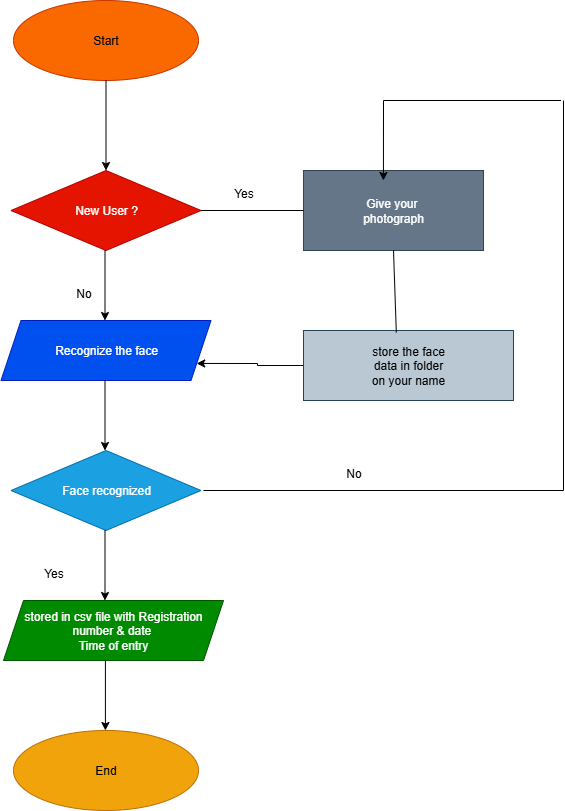

The diagram above was exported from draw.io. Its source (the exported page's mxGraphModel, read from the mxfile embedded in the PNG):
<mxGraphModel dx="1737" dy="937" grid="1" gridSize="10" guides="1" tooltips="1" connect="1" arrows="1" fold="1" page="1" pageScale="1" pageWidth="850" pageHeight="1100" math="0" shadow="0">
  <root>
    <mxCell id="0" />
    <mxCell id="1" parent="0" />
    <mxCell id="bkhmaN-Nq8OSY0jQhgh--1" value="Start" style="ellipse;whiteSpace=wrap;html=1;fillColor=#fa6800;strokeColor=#C73500;fontColor=#000000;" vertex="1" parent="1">
      <mxGeometry x="250" y="30" width="185" height="80" as="geometry" />
    </mxCell>
    <mxCell id="bkhmaN-Nq8OSY0jQhgh--2" value="" style="endArrow=classic;html=1;rounded=0;exitX=0.5;exitY=1;exitDx=0;exitDy=0;entryX=0.5;entryY=0;entryDx=0;entryDy=0;" edge="1" parent="1" source="bkhmaN-Nq8OSY0jQhgh--1" target="bkhmaN-Nq8OSY0jQhgh--3">
      <mxGeometry width="50" height="50" relative="1" as="geometry">
        <mxPoint x="400" y="320" as="sourcePoint" />
        <mxPoint x="426" y="200" as="targetPoint" />
      </mxGeometry>
    </mxCell>
    <mxCell id="bkhmaN-Nq8OSY0jQhgh--3" value="New User ?" style="rhombus;whiteSpace=wrap;html=1;fillColor=#e51400;fontColor=#ffffff;strokeColor=#B20000;" vertex="1" parent="1">
      <mxGeometry x="247.5" y="200" width="190" height="80" as="geometry" />
    </mxCell>
    <mxCell id="bkhmaN-Nq8OSY0jQhgh--4" value="Recognize the face" style="shape=parallelogram;perimeter=parallelogramPerimeter;whiteSpace=wrap;html=1;fixedSize=1;fillColor=#0050ef;fontColor=#ffffff;strokeColor=#001DBC;" vertex="1" parent="1">
      <mxGeometry x="237.5" y="350" width="210" height="60" as="geometry" />
    </mxCell>
    <mxCell id="bkhmaN-Nq8OSY0jQhgh--5" value="" style="endArrow=classic;html=1;rounded=0;exitX=0.5;exitY=1;exitDx=0;exitDy=0;" edge="1" parent="1">
      <mxGeometry width="50" height="50" relative="1" as="geometry">
        <mxPoint x="341.5" y="280" as="sourcePoint" />
        <mxPoint x="341.5" y="350" as="targetPoint" />
      </mxGeometry>
    </mxCell>
    <mxCell id="bkhmaN-Nq8OSY0jQhgh--6" value="" style="endArrow=classic;html=1;rounded=0;exitX=0.5;exitY=1;exitDx=0;exitDy=0;" edge="1" parent="1">
      <mxGeometry width="50" height="50" relative="1" as="geometry">
        <mxPoint x="341.5" y="410" as="sourcePoint" />
        <mxPoint x="341.5" y="480" as="targetPoint" />
      </mxGeometry>
    </mxCell>
    <mxCell id="bkhmaN-Nq8OSY0jQhgh--7" value="Face recognized" style="rhombus;whiteSpace=wrap;html=1;fillColor=#1ba1e2;fontColor=#ffffff;strokeColor=#006EAF;" vertex="1" parent="1">
      <mxGeometry x="247.5" y="480" width="190" height="80" as="geometry" />
    </mxCell>
    <mxCell id="bkhmaN-Nq8OSY0jQhgh--8" value="" style="endArrow=classic;html=1;rounded=0;exitX=0.5;exitY=1;exitDx=0;exitDy=0;" edge="1" parent="1">
      <mxGeometry width="50" height="50" relative="1" as="geometry">
        <mxPoint x="341.5" y="560" as="sourcePoint" />
        <mxPoint x="341.5" y="630" as="targetPoint" />
      </mxGeometry>
    </mxCell>
    <mxCell id="bkhmaN-Nq8OSY0jQhgh--9" value="End" style="ellipse;whiteSpace=wrap;html=1;fillColor=#f0a30a;fontColor=#000000;strokeColor=#BD7000;" vertex="1" parent="1">
      <mxGeometry x="250" y="760" width="185" height="80" as="geometry" />
    </mxCell>
    <mxCell id="bkhmaN-Nq8OSY0jQhgh--10" value="Give your&amp;nbsp;&lt;div&gt;photograph&lt;/div&gt;" style="rounded=0;whiteSpace=wrap;html=1;fillColor=#647687;fontColor=#ffffff;strokeColor=#314354;" vertex="1" parent="1">
      <mxGeometry x="540" y="200" width="180" height="80" as="geometry" />
    </mxCell>
    <mxCell id="bkhmaN-Nq8OSY0jQhgh--14" style="edgeStyle=orthogonalEdgeStyle;rounded=0;orthogonalLoop=1;jettySize=auto;html=1;exitX=0;exitY=0.5;exitDx=0;exitDy=0;entryX=1;entryY=0.75;entryDx=0;entryDy=0;" edge="1" parent="1" source="bkhmaN-Nq8OSY0jQhgh--12" target="bkhmaN-Nq8OSY0jQhgh--4">
      <mxGeometry relative="1" as="geometry">
        <mxPoint x="450" y="396" as="targetPoint" />
        <Array as="points">
          <mxPoint x="494" y="395" />
          <mxPoint x="494" y="393" />
        </Array>
      </mxGeometry>
    </mxCell>
    <mxCell id="bkhmaN-Nq8OSY0jQhgh--12" value="store the face&lt;div&gt;data in folder&lt;/div&gt;&lt;div&gt;on your name&lt;/div&gt;" style="rounded=0;whiteSpace=wrap;html=1;fillColor=#bac8d3;strokeColor=#23445d;" vertex="1" parent="1">
      <mxGeometry x="540" y="360" width="210" height="70" as="geometry" />
    </mxCell>
    <mxCell id="bkhmaN-Nq8OSY0jQhgh--13" value="" style="endArrow=none;html=1;rounded=0;exitX=1;exitY=0.5;exitDx=0;exitDy=0;entryX=0;entryY=0.5;entryDx=0;entryDy=0;" edge="1" parent="1" source="bkhmaN-Nq8OSY0jQhgh--3" target="bkhmaN-Nq8OSY0jQhgh--10">
      <mxGeometry width="50" height="50" relative="1" as="geometry">
        <mxPoint x="460" y="250" as="sourcePoint" />
        <mxPoint x="510" y="200" as="targetPoint" />
        <Array as="points" />
      </mxGeometry>
    </mxCell>
    <mxCell id="bkhmaN-Nq8OSY0jQhgh--15" value="" style="endArrow=none;html=1;rounded=0;exitX=0.5;exitY=1;exitDx=0;exitDy=0;entryX=0.442;entryY=0.029;entryDx=0;entryDy=0;entryPerimeter=0;" edge="1" parent="1" source="bkhmaN-Nq8OSY0jQhgh--10" target="bkhmaN-Nq8OSY0jQhgh--12">
      <mxGeometry width="50" height="50" relative="1" as="geometry">
        <mxPoint x="579" y="320" as="sourcePoint" />
        <mxPoint x="681" y="320" as="targetPoint" />
        <Array as="points" />
      </mxGeometry>
    </mxCell>
    <mxCell id="bkhmaN-Nq8OSY0jQhgh--17" value="" style="endArrow=none;html=1;rounded=0;" edge="1" parent="1">
      <mxGeometry width="50" height="50" relative="1" as="geometry">
        <mxPoint x="440" y="520" as="sourcePoint" />
        <mxPoint x="800" y="520" as="targetPoint" />
      </mxGeometry>
    </mxCell>
    <mxCell id="bkhmaN-Nq8OSY0jQhgh--18" value="" style="endArrow=none;html=1;rounded=0;" edge="1" parent="1">
      <mxGeometry width="50" height="50" relative="1" as="geometry">
        <mxPoint x="800" y="130" as="sourcePoint" />
        <mxPoint x="800" y="520" as="targetPoint" />
      </mxGeometry>
    </mxCell>
    <mxCell id="bkhmaN-Nq8OSY0jQhgh--19" value="" style="endArrow=none;html=1;rounded=0;" edge="1" parent="1">
      <mxGeometry width="50" height="50" relative="1" as="geometry">
        <mxPoint x="620" y="130" as="sourcePoint" />
        <mxPoint x="797.5" y="130" as="targetPoint" />
      </mxGeometry>
    </mxCell>
    <mxCell id="bkhmaN-Nq8OSY0jQhgh--20" value="" style="endArrow=classic;html=1;rounded=0;entryX=0.444;entryY=0.125;entryDx=0;entryDy=0;entryPerimeter=0;" edge="1" parent="1" target="bkhmaN-Nq8OSY0jQhgh--10">
      <mxGeometry width="50" height="50" relative="1" as="geometry">
        <mxPoint x="620" y="130" as="sourcePoint" />
        <mxPoint x="640" y="140" as="targetPoint" />
      </mxGeometry>
    </mxCell>
    <mxCell id="bkhmaN-Nq8OSY0jQhgh--22" value="" style="endArrow=classic;html=1;rounded=0;exitX=0.5;exitY=1;exitDx=0;exitDy=0;" edge="1" parent="1">
      <mxGeometry width="50" height="50" relative="1" as="geometry">
        <mxPoint x="341.91" y="690" as="sourcePoint" />
        <mxPoint x="341.91" y="760" as="targetPoint" />
      </mxGeometry>
    </mxCell>
    <mxCell id="bkhmaN-Nq8OSY0jQhgh--23" value="stored in csv file with Registration number &amp;amp; date&amp;nbsp;&lt;div&gt;Time of entry&lt;/div&gt;" style="shape=parallelogram;perimeter=parallelogramPerimeter;whiteSpace=wrap;html=1;fixedSize=1;fillColor=#008a00;fontColor=#ffffff;strokeColor=#005700;" vertex="1" parent="1">
      <mxGeometry x="240" y="630" width="220" height="60" as="geometry" />
    </mxCell>
    <mxCell id="bkhmaN-Nq8OSY0jQhgh--24" value="No" style="text;html=1;align=center;verticalAlign=middle;resizable=0;points=[];autosize=1;strokeColor=none;fillColor=none;" vertex="1" parent="1">
      <mxGeometry x="300" y="308" width="40" height="30" as="geometry" />
    </mxCell>
    <mxCell id="bkhmaN-Nq8OSY0jQhgh--25" value="Yes" style="text;html=1;align=center;verticalAlign=middle;resizable=0;points=[];autosize=1;strokeColor=none;fillColor=none;" vertex="1" parent="1">
      <mxGeometry x="270" y="588" width="40" height="30" as="geometry" />
    </mxCell>
    <mxCell id="bkhmaN-Nq8OSY0jQhgh--26" value="No" style="text;html=1;align=center;verticalAlign=middle;resizable=0;points=[];autosize=1;strokeColor=none;fillColor=none;" vertex="1" parent="1">
      <mxGeometry x="570" y="488" width="40" height="30" as="geometry" />
    </mxCell>
    <mxCell id="bkhmaN-Nq8OSY0jQhgh--27" value="Yes" style="text;html=1;align=center;verticalAlign=middle;resizable=0;points=[];autosize=1;strokeColor=none;fillColor=none;" vertex="1" parent="1">
      <mxGeometry x="460" y="208" width="40" height="30" as="geometry" />
    </mxCell>
  </root>
</mxGraphModel>